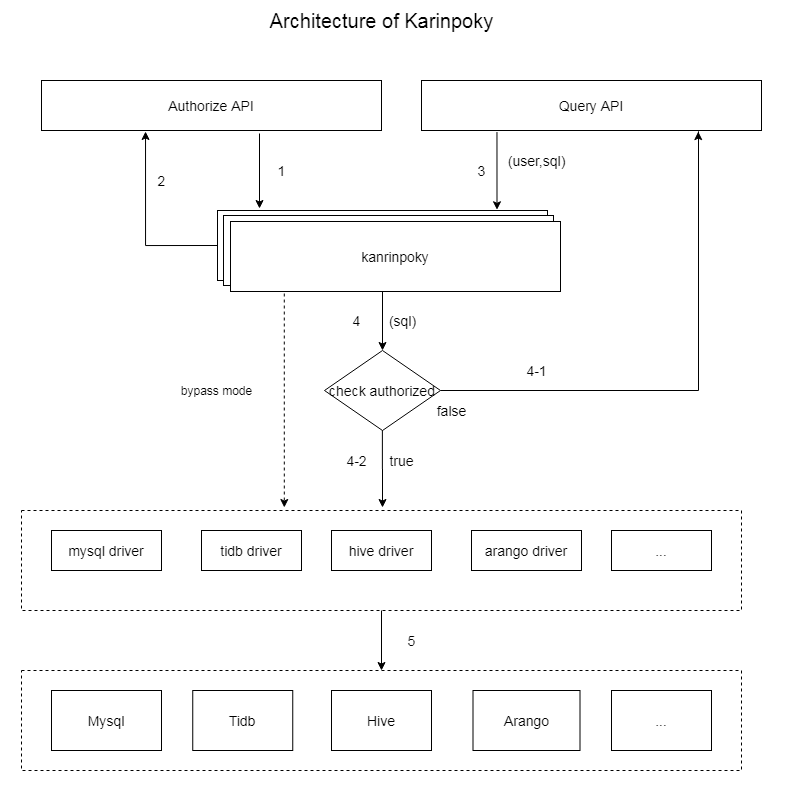

The diagram above was exported from draw.io. Its source (the exported page's mxGraphModel, read from the mxfile embedded in the PNG):
<mxGraphModel dx="2105" dy="1138" grid="1" gridSize="10" guides="1" tooltips="1" connect="1" arrows="1" fold="1" page="1" pageScale="1" pageWidth="827" pageHeight="1169" math="0" shadow="0">
  <root>
    <mxCell id="0" />
    <mxCell id="1" parent="0" />
    <mxCell id="X99ifadGFIeE6EicbNt9-6" value="" style="rounded=0;whiteSpace=wrap;html=1;dashed=1;fontSize=14;" parent="1" vertex="1">
      <mxGeometry x="-806" y="670" width="720" height="100" as="geometry" />
    </mxCell>
    <mxCell id="sn5mPZsW1bQUYwIJdB6q-35" value="" style="rounded=0;whiteSpace=wrap;html=1;fontSize=14;fontColor=#000000;fillColor=none;strokeColor=none;" parent="1" vertex="1">
      <mxGeometry x="-827" width="790" height="800" as="geometry" />
    </mxCell>
    <mxCell id="X99ifadGFIeE6EicbNt9-17" value="" style="edgeStyle=orthogonalEdgeStyle;rounded=0;orthogonalLoop=1;jettySize=auto;html=1;fontSize=14;" parent="1" source="sn5mPZsW1bQUYwIJdB6q-2" target="X99ifadGFIeE6EicbNt9-16" edge="1">
      <mxGeometry relative="1" as="geometry" />
    </mxCell>
    <mxCell id="sn5mPZsW1bQUYwIJdB6q-2" value="" style="rounded=0;whiteSpace=wrap;html=1;fontSize=14;" parent="1" vertex="1">
      <mxGeometry x="-610" y="210" width="330" height="70" as="geometry" />
    </mxCell>
    <mxCell id="sn5mPZsW1bQUYwIJdB6q-42" value="(user,sql)" style="text;html=1;align=center;verticalAlign=middle;resizable=0;points=[];autosize=1;fontSize=14;fontColor=#000000;" parent="1" vertex="1">
      <mxGeometry x="-326" y="150.2" width="70" height="20" as="geometry" />
    </mxCell>
    <mxCell id="UFwpKn_fdwmUVdM5QiqZ-1" value="&lt;font style=&quot;font-size: 20px&quot;&gt;Architecture of Karinpoky&lt;/font&gt;" style="text;html=1;align=center;verticalAlign=middle;resizable=0;points=[];autosize=1;fontSize=14;" parent="1" vertex="1">
      <mxGeometry x="-566" y="10" width="240" height="20" as="geometry" />
    </mxCell>
    <mxCell id="feAy5kIvmM5zu7ravif9-1" value="&lt;span style=&quot;font-size: 14px;&quot;&gt;Hive&lt;/span&gt;" style="rounded=0;whiteSpace=wrap;html=1;fontSize=14;" parent="1" vertex="1">
      <mxGeometry x="-496" y="690" width="100" height="60" as="geometry" />
    </mxCell>
    <mxCell id="X99ifadGFIeE6EicbNt9-1" value="&lt;span style=&quot;font-size: 14px;&quot;&gt;Arango&lt;/span&gt;" style="rounded=0;whiteSpace=wrap;html=1;fontSize=14;" parent="1" vertex="1">
      <mxGeometry x="-354.5" y="690" width="107" height="60" as="geometry" />
    </mxCell>
    <mxCell id="X99ifadGFIeE6EicbNt9-2" value="&lt;span style=&quot;font-size: 14px;&quot;&gt;Tidb&lt;/span&gt;" style="rounded=0;whiteSpace=wrap;html=1;fontSize=14;" parent="1" vertex="1">
      <mxGeometry x="-634.75" y="690" width="100" height="60" as="geometry" />
    </mxCell>
    <mxCell id="X99ifadGFIeE6EicbNt9-3" value="&lt;span style=&quot;font-size: 14px;&quot;&gt;Mysql&lt;/span&gt;" style="rounded=0;whiteSpace=wrap;html=1;fontSize=14;" parent="1" vertex="1">
      <mxGeometry x="-776" y="690" width="110" height="60" as="geometry" />
    </mxCell>
    <mxCell id="X99ifadGFIeE6EicbNt9-9" value="" style="rounded=0;whiteSpace=wrap;html=1;dashed=1;fontSize=14;" parent="1" vertex="1">
      <mxGeometry x="-806" y="510" width="720" height="100" as="geometry" />
    </mxCell>
    <mxCell id="X99ifadGFIeE6EicbNt9-10" value="&lt;span style=&quot;font-size: 14px;&quot;&gt;hive&amp;nbsp;&lt;/span&gt;&lt;span style=&quot;font-size: 14px;&quot;&gt;driver&lt;/span&gt;" style="rounded=0;whiteSpace=wrap;html=1;fontSize=14;" parent="1" vertex="1">
      <mxGeometry x="-496" y="530" width="100" height="40" as="geometry" />
    </mxCell>
    <mxCell id="X99ifadGFIeE6EicbNt9-11" value="&lt;span style=&quot;font-size: 14px;&quot;&gt;arango driver&lt;/span&gt;" style="rounded=0;whiteSpace=wrap;html=1;fontSize=14;" parent="1" vertex="1">
      <mxGeometry x="-356" y="530" width="110" height="40" as="geometry" />
    </mxCell>
    <mxCell id="X99ifadGFIeE6EicbNt9-12" value="&lt;span style=&quot;font-size: 14px;&quot;&gt;tidb&amp;nbsp;&lt;/span&gt;&lt;span style=&quot;font-size: 14px;&quot;&gt;driver&lt;/span&gt;" style="rounded=0;whiteSpace=wrap;html=1;fontSize=14;" parent="1" vertex="1">
      <mxGeometry x="-626" y="530" width="100" height="40" as="geometry" />
    </mxCell>
    <mxCell id="X99ifadGFIeE6EicbNt9-13" value="&lt;span style=&quot;font-size: 14px;&quot;&gt;mysql driver&lt;/span&gt;" style="rounded=0;whiteSpace=wrap;html=1;fontSize=14;" parent="1" vertex="1">
      <mxGeometry x="-776" y="530" width="110" height="40" as="geometry" />
    </mxCell>
    <mxCell id="X99ifadGFIeE6EicbNt9-14" value="&lt;span style=&quot;font-size: 14px;&quot;&gt;...&lt;/span&gt;" style="rounded=0;whiteSpace=wrap;html=1;fontSize=14;" parent="1" vertex="1">
      <mxGeometry x="-216" y="530" width="100" height="40" as="geometry" />
    </mxCell>
    <mxCell id="X99ifadGFIeE6EicbNt9-15" value="&lt;span style=&quot;font-size: 14px;&quot;&gt;...&lt;/span&gt;" style="rounded=0;whiteSpace=wrap;html=1;fontSize=14;" parent="1" vertex="1">
      <mxGeometry x="-216" y="690" width="100" height="60" as="geometry" />
    </mxCell>
    <mxCell id="X99ifadGFIeE6EicbNt9-18" value="" style="edgeStyle=orthogonalEdgeStyle;rounded=0;orthogonalLoop=1;jettySize=auto;html=1;exitX=0.499;exitY=0.973;exitDx=0;exitDy=0;exitPerimeter=0;fontSize=14;" parent="1" source="X99ifadGFIeE6EicbNt9-16" edge="1">
      <mxGeometry relative="1" as="geometry">
        <mxPoint x="-445" y="507" as="targetPoint" />
      </mxGeometry>
    </mxCell>
    <mxCell id="X99ifadGFIeE6EicbNt9-20" value="" style="edgeStyle=orthogonalEdgeStyle;rounded=0;orthogonalLoop=1;jettySize=auto;html=1;entryX=0.814;entryY=1.023;entryDx=0;entryDy=0;entryPerimeter=0;exitX=1;exitY=0.5;exitDx=0;exitDy=0;fontSize=14;" parent="1" source="X99ifadGFIeE6EicbNt9-16" target="X99ifadGFIeE6EicbNt9-22" edge="1">
      <mxGeometry relative="1" as="geometry">
        <mxPoint x="51" y="160" as="targetPoint" />
        <Array as="points">
          <mxPoint x="-129" y="390" />
          <mxPoint x="-129" y="131" />
        </Array>
      </mxGeometry>
    </mxCell>
    <mxCell id="X99ifadGFIeE6EicbNt9-16" value="check authorized" style="rhombus;whiteSpace=wrap;html=1;fontSize=14;" parent="1" vertex="1">
      <mxGeometry x="-503" y="350" width="116" height="80" as="geometry" />
    </mxCell>
    <mxCell id="X99ifadGFIeE6EicbNt9-28" value="" style="edgeStyle=orthogonalEdgeStyle;rounded=0;orthogonalLoop=1;jettySize=auto;html=1;entryX=0.847;entryY=-0.01;entryDx=0;entryDy=0;entryPerimeter=0;exitX=0.222;exitY=1.031;exitDx=0;exitDy=0;exitPerimeter=0;fontSize=14;" parent="1" source="X99ifadGFIeE6EicbNt9-22" target="sn5mPZsW1bQUYwIJdB6q-2" edge="1">
      <mxGeometry relative="1" as="geometry">
        <mxPoint x="-346" y="140" as="sourcePoint" />
        <mxPoint x="-266" y="199" as="targetPoint" />
      </mxGeometry>
    </mxCell>
    <mxCell id="X99ifadGFIeE6EicbNt9-22" value="Query API" style="rounded=0;whiteSpace=wrap;html=1;fontSize=14;" parent="1" vertex="1">
      <mxGeometry x="-406" y="80" width="340" height="50" as="geometry" />
    </mxCell>
    <mxCell id="X99ifadGFIeE6EicbNt9-23" value="" style="edgeStyle=orthogonalEdgeStyle;rounded=0;orthogonalLoop=1;jettySize=auto;html=1;exitX=0.5;exitY=1;exitDx=0;exitDy=0;fontSize=14;entryX=0.5;entryY=0;entryDx=0;entryDy=0;" parent="1" source="X99ifadGFIeE6EicbNt9-9" target="X99ifadGFIeE6EicbNt9-6" edge="1">
      <mxGeometry relative="1" as="geometry">
        <mxPoint x="-577.2920000000001" y="610" as="sourcePoint" />
        <mxPoint x="-577" y="668" as="targetPoint" />
        <Array as="points" />
      </mxGeometry>
    </mxCell>
    <mxCell id="X99ifadGFIeE6EicbNt9-26" value="" style="edgeStyle=orthogonalEdgeStyle;rounded=0;orthogonalLoop=1;jettySize=auto;html=1;fontSize=14;" parent="1" edge="1">
      <mxGeometry relative="1" as="geometry">
        <mxPoint x="-568" y="133" as="sourcePoint" />
        <mxPoint x="-568" y="208" as="targetPoint" />
        <Array as="points" />
      </mxGeometry>
    </mxCell>
    <mxCell id="X99ifadGFIeE6EicbNt9-24" value="Authorize API" style="rounded=0;whiteSpace=wrap;html=1;fontSize=14;" parent="1" vertex="1">
      <mxGeometry x="-786" y="80" width="340" height="50" as="geometry" />
    </mxCell>
    <mxCell id="X99ifadGFIeE6EicbNt9-27" value="" style="edgeStyle=orthogonalEdgeStyle;rounded=0;orthogonalLoop=1;jettySize=auto;html=1;entryX=0.306;entryY=1.02;entryDx=0;entryDy=0;entryPerimeter=0;exitX=0;exitY=0.5;exitDx=0;exitDy=0;fontSize=14;" parent="1" source="sn5mPZsW1bQUYwIJdB6q-2" target="X99ifadGFIeE6EicbNt9-24" edge="1">
      <mxGeometry relative="1" as="geometry">
        <mxPoint x="-596" y="252" as="sourcePoint" />
        <mxPoint x="-682" y="150" as="targetPoint" />
        <Array as="points">
          <mxPoint x="-682" y="245" />
        </Array>
      </mxGeometry>
    </mxCell>
    <mxCell id="X99ifadGFIeE6EicbNt9-29" value="(sql)" style="text;html=1;align=center;verticalAlign=middle;resizable=0;points=[];autosize=1;fontSize=14;" parent="1" vertex="1">
      <mxGeometry x="-445" y="310" width="40" height="20" as="geometry" />
    </mxCell>
    <mxCell id="X99ifadGFIeE6EicbNt9-31" value="1" style="text;html=1;align=center;verticalAlign=middle;resizable=0;points=[];autosize=1;fontSize=14;" parent="1" vertex="1">
      <mxGeometry x="-556" y="160" width="20" height="20" as="geometry" />
    </mxCell>
    <mxCell id="X99ifadGFIeE6EicbNt9-32" value="2" style="text;html=1;align=center;verticalAlign=middle;resizable=0;points=[];autosize=1;fontSize=14;" parent="1" vertex="1">
      <mxGeometry x="-676" y="170" width="20" height="20" as="geometry" />
    </mxCell>
    <mxCell id="X99ifadGFIeE6EicbNt9-33" value="3" style="text;html=1;align=center;verticalAlign=middle;resizable=0;points=[];autosize=1;fontSize=14;" parent="1" vertex="1">
      <mxGeometry x="-356" y="160" width="20" height="20" as="geometry" />
    </mxCell>
    <mxCell id="X99ifadGFIeE6EicbNt9-34" value="4" style="text;html=1;align=center;verticalAlign=middle;resizable=0;points=[];autosize=1;fontSize=14;" parent="1" vertex="1">
      <mxGeometry x="-481" y="310" width="20" height="20" as="geometry" />
    </mxCell>
    <mxCell id="X99ifadGFIeE6EicbNt9-35" value="4-1" style="text;html=1;align=center;verticalAlign=middle;resizable=0;points=[];autosize=1;fontSize=14;" parent="1" vertex="1">
      <mxGeometry x="-311" y="360" width="40" height="20" as="geometry" />
    </mxCell>
    <mxCell id="X99ifadGFIeE6EicbNt9-36" value="4-2" style="text;html=1;align=center;verticalAlign=middle;resizable=0;points=[];autosize=1;fontSize=14;" parent="1" vertex="1">
      <mxGeometry x="-491" y="450" width="40" height="20" as="geometry" />
    </mxCell>
    <mxCell id="X99ifadGFIeE6EicbNt9-37" value="5" style="text;html=1;align=center;verticalAlign=middle;resizable=0;points=[];autosize=1;fontSize=14;" parent="1" vertex="1">
      <mxGeometry x="-426" y="630" width="20" height="20" as="geometry" />
    </mxCell>
    <mxCell id="J-shWVprT0Z-_WStpo6B-1" value="true" style="text;html=1;align=center;verticalAlign=middle;resizable=0;points=[];autosize=1;fontSize=14;" parent="1" vertex="1">
      <mxGeometry x="-446" y="450" width="40" height="20" as="geometry" />
    </mxCell>
    <mxCell id="J-shWVprT0Z-_WStpo6B-2" value="false" style="text;html=1;align=center;verticalAlign=middle;resizable=0;points=[];autosize=1;fontSize=14;" parent="1" vertex="1">
      <mxGeometry x="-401" y="400" width="50" height="20" as="geometry" />
    </mxCell>
    <mxCell id="cPWqd2OD414pIQYaEDO6-1" value="" style="rounded=0;whiteSpace=wrap;html=1;fontSize=14;" vertex="1" parent="1">
      <mxGeometry x="-604" y="215" width="330" height="70" as="geometry" />
    </mxCell>
    <mxCell id="cPWqd2OD414pIQYaEDO6-4" value="" style="edgeStyle=orthogonalEdgeStyle;rounded=0;orthogonalLoop=1;jettySize=auto;html=1;entryX=0.365;entryY=-0.03;entryDx=0;entryDy=0;entryPerimeter=0;exitX=0.163;exitY=1.029;exitDx=0;exitDy=0;exitPerimeter=0;dashed=1;" edge="1" parent="1" source="cPWqd2OD414pIQYaEDO6-2" target="X99ifadGFIeE6EicbNt9-9">
      <mxGeometry relative="1" as="geometry">
        <mxPoint x="-677" y="256" as="targetPoint" />
      </mxGeometry>
    </mxCell>
    <mxCell id="cPWqd2OD414pIQYaEDO6-2" value="&lt;span&gt;kanrinpoky&lt;/span&gt;" style="rounded=0;whiteSpace=wrap;html=1;fontSize=14;" vertex="1" parent="1">
      <mxGeometry x="-597" y="221" width="330" height="70" as="geometry" />
    </mxCell>
    <mxCell id="cPWqd2OD414pIQYaEDO6-5" value="bypass mode" style="text;html=1;align=center;verticalAlign=middle;resizable=0;points=[];autosize=1;" vertex="1" parent="1">
      <mxGeometry x="-656" y="380" width="90" height="20" as="geometry" />
    </mxCell>
  </root>
</mxGraphModel>